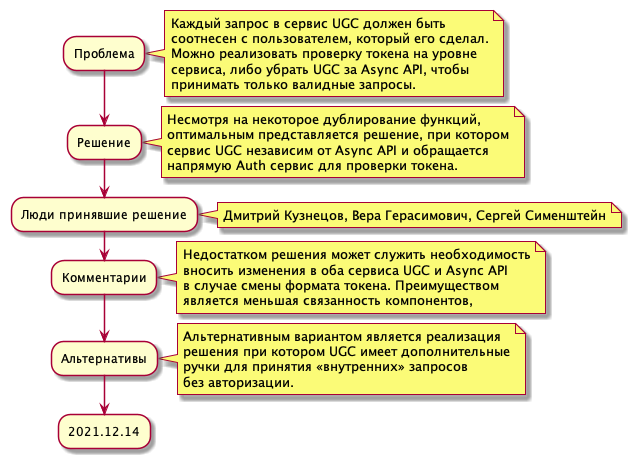

The diagram above was rendered by PlantUML. Its source (embedded in the PNG):
@startuml

:Проблема;
note right
  Каждый запрос в сервис UGC должен быть
  соотнесен с пользователем, который его сделал.
  Можно реализовать проверку токена на уровне
  сервиса, либо убрать UGC за Async API, чтобы
  принимать только валидные запросы.
end note

:Решение;
note right
  Несмотря на некоторое дублирование функций,
  оптимальным представляется решение, при котором
  сервис UGC независим от Async API и обращается
  напрямую Auth сервис для проверки токена.
end note

:Люди принявшие решение;
note right
  Дмитрий Кузнецов, Вера Герасимович, Сергей Сименштейн
end note

:Комментарии;
note right
  Недостатком решения может служить необходимость
  вносить изменения в оба сервиса UGC и Async API
  в случае смены формата токена. Преимуществом 
  является меньшая связанность компонентов, 
end note

:Альтернативы;
note right
  Альтернативным вариантом является реализация
  решения при котором UGC имеет дополнительные
  ручки для принятия «внутренних» запросов
  без авторизации.
end note

:2021.12.14;

@enduml